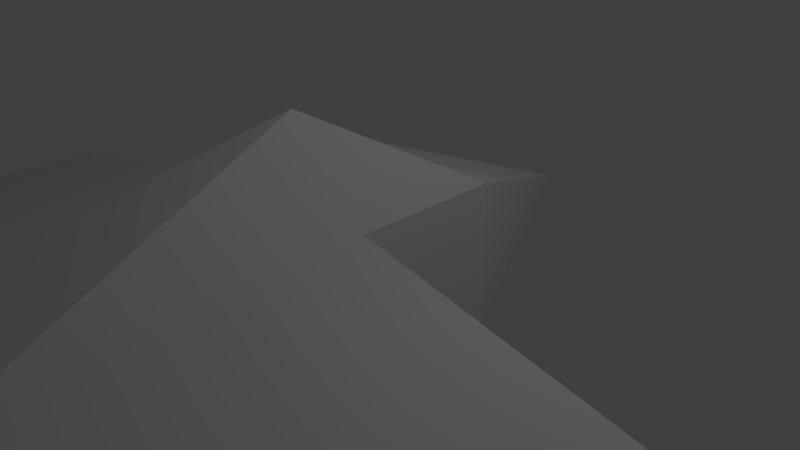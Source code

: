 # Source: Blockwork_Plane.blend  (saved by Blender 2.74.0; exported with 4.5.12 LTS)
import bpy
from mathutils import Matrix  # noqa: F401  (used for matrix-valued properties, if any)

bpy.ops.wm.read_factory_settings(use_empty=True)
scene = bpy.context.scene
scene.name = 'Scene'

# ---- collections
col_collection_1 = bpy.data.collections.new('Collection 1'); scene.collection.children.link(col_collection_1)

# ---- materials (node trees are filled in below, after node groups)
mat_material = bpy.data.materials.new('Material')
mat_material.alpha_threshold = 0.0
mat_material.use_transparent_shadow = False
mat_material.roughness = 0.5
mat_material.line_color = (0.0, 0.0, 0.0, 1.0)

# ---- material node trees

# ---- world
world_world = bpy.data.worlds.new('World'); scene.world = world_world
world_world.color = (0.05088, 0.05088, 0.05088)
world_world.use_sun_shadow = False
world_world.sun_shadow_jitter_overblur = 0.0
world_world.cycles.sampling_method = 'MANUAL'
world_world.cycles.sample_map_resolution = 256

# ---- cameras
cam_camera = bpy.data.cameras.new('Camera')
cam_camera.clip_end = 100.0
cam_camera.lens = 35.0
cam_camera.sensor_width = 32.0
cam_camera.sensor_height = 18.0
cam_camera.ortho_scale = 7.314
cam_camera.dof.focus_distance = 0.0
cam_camera.dof.aperture_fstop = 128.0

# ---- lights
light_lamp = bpy.data.lights.new('Lamp', 'POINT')
light_lamp.transmission_factor = 0.0
light_lamp.cutoff_distance = 30.0
light_lamp.energy = 100.0
light_lamp.shadow_buffer_clip_start = 1.001
light_lamp.shadow_soft_size = 0.1
light_lamp.shadow_maximum_resolution = 0.006
light_lamp.use_absolute_resolution = True
light_lamp.cycles.use_multiple_importance_sampling = False

# ---- meshes
me_cube = bpy.data.meshes.new('Cube')
me_cube.from_pydata([(1.0, 1.0, -1.0), (1.0, -1.0, -1.0), (-1.0, -1.0, -1.0), (-1.0, 1.0, -1.0), (1.0, 1.0, 1.0), (1.0, -1.0, 1.0), (-1.0, -1.0, 1.0), (-1.0, 1.0, 1.0), (8.345e-07, 3.633, 5.364e-07), (8.345e-07, 3.633, 5.364e-07), (8.345e-07, 3.633, 5.96e-07), (8.345e-07, 3.633, 5.96e-07), (1.0, -5.241, -1.0), (-1.0, -5.241, -1.0), (1.0, -5.241, 1.0), (-1.0, -5.241, 1.0), (1.0, -6.468, -1.0), (-1.0, -6.468, -1.0), (1.0, -6.468, 1.0), (-1.0, -6.468, 1.0), (1.0, -8.625, -1.0), (-1.0, -8.625, -1.0), (1.0, -8.625, 1.0), (-1.0, -8.625, 1.0), (-1.729e-06, -1.129, 2.233), (-1.669e-06, -1.129, 2.233), (-2.265e-06, -6.468, 2.277), (-2.205e-06, -6.468, 2.277), (-2.205e-06, -8.625, 2.277), (-2.265e-06, -8.625, 2.277), (-6.0, -1.0, -8.345e-07), (-6.0, -1.0, -8.345e-07), (-6.0, -5.241, -8.345e-07), (-6.0, -5.241, -8.345e-07), (6.0, -1.0, 1.371e-06), (6.0, -1.0, 1.431e-06), (6.0, -5.241, 1.371e-06), (6.0, -5.241, 1.431e-06), (3.0, -6.468, -2.384e-07), (3.0, -6.468, -2.384e-07), (3.0, -8.625, -2.384e-07), (3.0, -8.625, -2.384e-07), (-3.0, -6.468, -2.384e-07), (-3.0, -6.468, -2.384e-07), (-3.0, -8.625, -2.384e-07), (-3.0, -8.625, -2.384e-07)], [], [(0, 1, 2, 3), (0, 4, 5, 1), (2, 6, 7, 3), (7, 4, 10, 11), (10, 8, 9, 11), (3, 7, 11, 9), (4, 0, 8, 10), (0, 3, 9, 8), (14, 15, 19, 18), (2, 13, 32, 30), (12, 1, 34, 36), (2, 1, 12, 13), (19, 23, 29, 27), (15, 13, 17, 19), (12, 14, 18, 16), (13, 12, 16, 17), (20, 22, 23, 21), (17, 21, 44, 42), (20, 16, 38, 40), (17, 16, 20, 21), (4, 7, 25, 24), (15, 14, 24, 25), (7, 6, 25), (6, 15, 25), (14, 5, 24), (26, 27, 29, 28), (22, 18, 26, 28), (23, 22, 28, 29), (18, 19, 27, 26), (31, 30, 32, 33), (15, 6, 31, 33), (13, 15, 33, 32), (6, 2, 30, 31), (34, 35, 37, 36), (5, 14, 37, 35), (14, 12, 36, 37), (1, 5, 35, 34), (38, 39, 41, 40), (18, 22, 41, 39), (22, 20, 40, 41), (16, 18, 39, 38), (43, 42, 44, 45), (23, 19, 43, 45), (21, 23, 45, 44), (19, 17, 42, 43), (5, 4, 24)])
me_cube.materials.append(mat_material)
me_cube.use_remesh_preserve_volume = False
me_cube.use_remesh_preserve_attributes = False
me_cube.use_mirror_vertex_groups = False
me_cube.update()

# ---- objects
ob_cube = bpy.data.objects.new('Cube', me_cube)
ob_lamp = bpy.data.objects.new('Lamp', light_lamp)
ob_camera = bpy.data.objects.new('Camera', cam_camera)

# ---- transforms, parenting, visibility, modifiers, constraints
ob_cube.location = (0.0, 0.0, 0.0)
ob_cube.lock_rotations_4d = False
ob_cube.empty_display_type = 'ARROWS'
ob_cube.lineart.crease_threshold = 0.0
ob_lamp.location = (4.076, 1.005, 5.904)
ob_lamp.rotation_euler = (0.6503, 0.05522, 1.866)
ob_lamp.lock_rotations_4d = False
ob_lamp.empty_display_type = 'ARROWS'
ob_lamp.color = (0.0, 0.0, 0.0, 0.0)
ob_lamp.lineart.crease_threshold = 0.0
ob_camera.location = (7.481, -6.508, 5.344)
ob_camera.rotation_euler = (1.109, 0.01082, 0.8149)
ob_camera.lock_rotations_4d = False
ob_camera.empty_display_type = 'ARROWS'
ob_camera.color = (0.0, 0.0, 0.0, 0.0)
ob_camera.display_type = 'WIRE'
ob_camera.lineart.crease_threshold = 0.0

# ---- collection membership
col_collection_1.objects.link(ob_cube)
col_collection_1.objects.link(ob_lamp)
col_collection_1.objects.link(ob_camera)

# ---- scene / render settings (as saved in the file)
scene.camera = ob_camera
scene.frame_start = 1; scene.frame_end = 250; scene.frame_set(1)
scene.render.engine = 'BLENDER_EEVEE_NEXT'
scene.render.resolution_percentage = 50
scene.render.dither_intensity = 0.0
scene.cycles.use_denoising = False
scene.cycles.samples = 10
scene.cycles.sampling_pattern = 'TABULATED_SOBOL'
scene.cycles.light_sampling_threshold = 0.0
scene.cycles.use_adaptive_sampling = False
scene.cycles.use_light_tree = False
scene.cycles.blur_glossy = 0.0
scene.cycles.pixel_filter_type = 'GAUSSIAN'
scene.cycles.sample_clamp_indirect = 0.0
scene.view_settings.view_transform = 'Standard'
bpy.context.view_layer.update()
